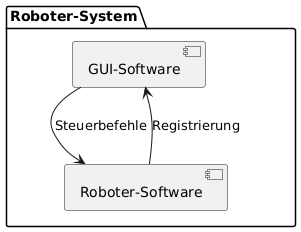

The diagram above was rendered by PlantUML. Its source (embedded in the PNG):
@startuml
package "Roboter‑System" {
  component "GUI-Software"    as ITS
  component "Roboter-Software“   as RS
}


ITS  --> RS : Steuerbefehle
RS  --> ITS : Registrierung
@enduml